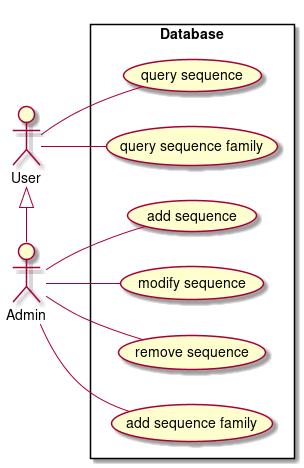

The diagram above was rendered by PlantUML. Its source (embedded in the PNG):
@startuml

left to right direction

User <|- Admin

rectangle Database{
  (query sequence) as (GBD1)
  (query sequence family) as (GBD2)
  (add sequence) as (GBD3)
  (modify sequence) as (GBD4)
  (remove sequence) as (GBD5)
  (add sequence family) as (GBD6)
}

User -- GBD1
User -- GBD2
Admin -- GBD3
Admin -- GBD4
Admin -- GBD5
Admin -- GBD6

@enduml